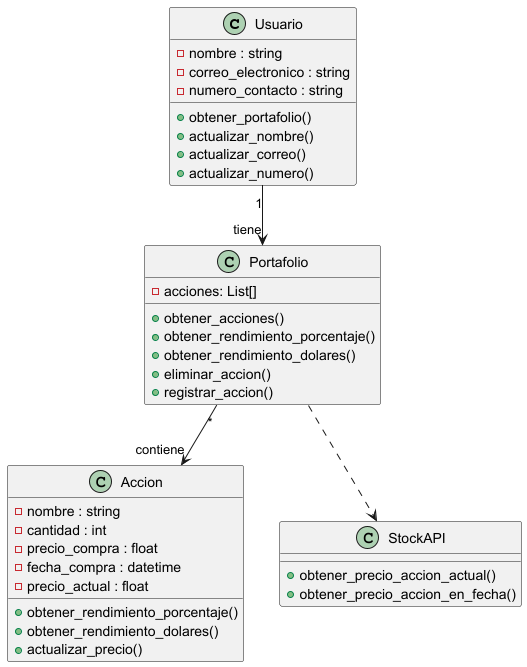

The diagram above was rendered by PlantUML. Its source (embedded in the PNG):
@startuml

class Usuario {
    - nombre : string
    - correo_electronico : string
    - numero_contacto : string
    + obtener_portafolio()
    + actualizar_nombre()
    + actualizar_correo()
    + actualizar_numero()
}

class Portafolio {
    - acciones: List[]
    + obtener_acciones()
    + obtener_rendimiento_porcentaje()
    + obtener_rendimiento_dolares()
    + eliminar_accion()
    + registrar_accion()
}

class Accion {
    - nombre : string
    - cantidad : int
    - precio_compra : float
    - fecha_compra : datetime
    - precio_actual : float
    + obtener_rendimiento_porcentaje()
    + obtener_rendimiento_dolares()
    + actualizar_precio()
}


class StockAPI {
    + obtener_precio_accion_actual()
    + obtener_precio_accion_en_fecha()
}

Portafolio ..> StockAPI
Usuario "1"-->"tiene" Portafolio
Portafolio "*"-->"contiene" Accion

@enduml